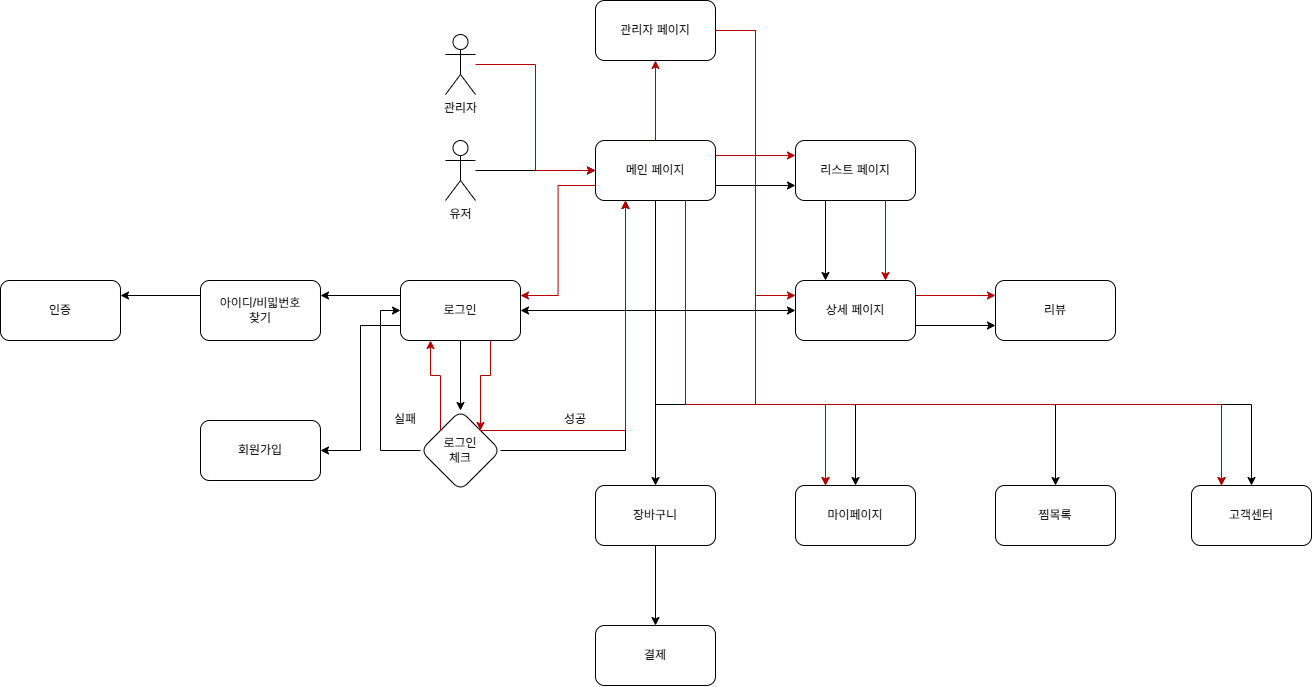

The diagram above was exported from draw.io. Its source (the exported page's mxGraphModel, read from the mxfile embedded in the PNG):
<mxGraphModel dx="1489" dy="803" grid="1" gridSize="10" guides="1" tooltips="1" connect="1" arrows="1" fold="1" page="1" pageScale="1" pageWidth="1920" pageHeight="1200" math="0" shadow="0">
  <root>
    <mxCell id="0" />
    <mxCell id="1" parent="0" />
    <mxCell id="1UFh93E1z62NpskY7VLW-3" edge="1" parent="1" source="1UFh93E1z62NpskY7VLW-1" style="edgeStyle=orthogonalEdgeStyle;rounded=0;orthogonalLoop=1;jettySize=auto;html=1;" target="1UFh93E1z62NpskY7VLW-2" value="">
      <mxGeometry relative="1" as="geometry" />
    </mxCell>
    <mxCell id="1UFh93E1z62NpskY7VLW-1" parent="1" style="shape=umlActor;verticalLabelPosition=bottom;verticalAlign=top;html=1;outlineConnect=0;" value="유저" vertex="1">
      <mxGeometry height="60" width="30" x="750" y="296" as="geometry" />
    </mxCell>
    <mxCell id="1UFh93E1z62NpskY7VLW-5" edge="1" parent="1" source="1UFh93E1z62NpskY7VLW-2" style="edgeStyle=orthogonalEdgeStyle;rounded=0;orthogonalLoop=1;jettySize=auto;html=1;exitX=1;exitY=0.25;exitDx=0;exitDy=0;entryX=0;entryY=0.25;entryDx=0;entryDy=0;fillColor=#e51400;strokeColor=#B20000;" target="1UFh93E1z62NpskY7VLW-4" value="">
      <mxGeometry relative="1" as="geometry" />
    </mxCell>
    <mxCell id="1UFh93E1z62NpskY7VLW-39" edge="1" parent="1" source="1UFh93E1z62NpskY7VLW-2" style="edgeStyle=orthogonalEdgeStyle;rounded=0;orthogonalLoop=1;jettySize=auto;html=1;fillColor=#e51400;strokeColor=#B20000;" target="1UFh93E1z62NpskY7VLW-38" value="">
      <mxGeometry relative="1" as="geometry" />
    </mxCell>
    <mxCell id="1UFh93E1z62NpskY7VLW-2" parent="1" style="rounded=1;whiteSpace=wrap;html=1;verticalAlign=middle;" value="메인 페이지" vertex="1">
      <mxGeometry height="60" width="120" x="900" y="296" as="geometry" />
    </mxCell>
    <mxCell id="1UFh93E1z62NpskY7VLW-7" edge="1" parent="1" source="1UFh93E1z62NpskY7VLW-4" style="edgeStyle=orthogonalEdgeStyle;rounded=0;orthogonalLoop=1;jettySize=auto;html=1;entryX=0.25;entryY=0;entryDx=0;entryDy=0;exitX=0.25;exitY=1;exitDx=0;exitDy=0;" target="1UFh93E1z62NpskY7VLW-6" value="">
      <mxGeometry relative="1" as="geometry" />
    </mxCell>
    <mxCell id="1UFh93E1z62NpskY7VLW-4" parent="1" style="rounded=1;whiteSpace=wrap;html=1;verticalAlign=middle;" value="리스트 페이지" vertex="1">
      <mxGeometry height="60" width="120" x="1100" y="296" as="geometry" />
    </mxCell>
    <mxCell id="1UFh93E1z62NpskY7VLW-10" edge="1" parent="1" source="1UFh93E1z62NpskY7VLW-6" style="edgeStyle=orthogonalEdgeStyle;rounded=0;orthogonalLoop=1;jettySize=auto;html=1;exitX=1;exitY=0.75;exitDx=0;exitDy=0;entryX=0;entryY=0.75;entryDx=0;entryDy=0;" target="1UFh93E1z62NpskY7VLW-9" value="">
      <mxGeometry relative="1" as="geometry" />
    </mxCell>
    <mxCell id="1UFh93E1z62NpskY7VLW-6" parent="1" style="rounded=1;whiteSpace=wrap;html=1;verticalAlign=middle;" value="상세 페이지" vertex="1">
      <mxGeometry height="60" width="120" x="1100" y="436" as="geometry" />
    </mxCell>
    <mxCell id="1UFh93E1z62NpskY7VLW-8" edge="1" parent="1" source="1UFh93E1z62NpskY7VLW-2" style="edgeStyle=orthogonalEdgeStyle;rounded=0;orthogonalLoop=1;jettySize=auto;html=1;entryX=0;entryY=0.5;entryDx=0;entryDy=0;exitX=0.5;exitY=1;exitDx=0;exitDy=0;" target="1UFh93E1z62NpskY7VLW-6" value="">
      <mxGeometry relative="1" as="geometry">
        <mxPoint x="959.4100000000001" y="376" as="sourcePoint" />
        <mxPoint x="959.4100000000001" y="456" as="targetPoint" />
      </mxGeometry>
    </mxCell>
    <mxCell id="1UFh93E1z62NpskY7VLW-9" parent="1" style="rounded=1;whiteSpace=wrap;html=1;verticalAlign=middle;" value="리뷰" vertex="1">
      <mxGeometry height="60" width="120" x="1300" y="436" as="geometry" />
    </mxCell>
    <mxCell id="1UFh93E1z62NpskY7VLW-14" edge="1" parent="1" source="1UFh93E1z62NpskY7VLW-11" style="edgeStyle=orthogonalEdgeStyle;rounded=0;orthogonalLoop=1;jettySize=auto;html=1;" target="1UFh93E1z62NpskY7VLW-13" value="">
      <mxGeometry relative="1" as="geometry" />
    </mxCell>
    <mxCell id="1UFh93E1z62NpskY7VLW-21" edge="1" parent="1" source="1UFh93E1z62NpskY7VLW-11" style="edgeStyle=orthogonalEdgeStyle;rounded=0;orthogonalLoop=1;jettySize=auto;html=1;exitX=0;exitY=0.25;exitDx=0;exitDy=0;entryX=1;entryY=0.25;entryDx=0;entryDy=0;" target="1UFh93E1z62NpskY7VLW-20" value="">
      <mxGeometry relative="1" as="geometry" />
    </mxCell>
    <mxCell id="1UFh93E1z62NpskY7VLW-11" parent="1" style="rounded=1;whiteSpace=wrap;html=1;verticalAlign=middle;" value="로그인" vertex="1">
      <mxGeometry height="60" width="120" x="705" y="436" as="geometry" />
    </mxCell>
    <mxCell id="1UFh93E1z62NpskY7VLW-12" edge="1" parent="1" source="1UFh93E1z62NpskY7VLW-2" style="edgeStyle=orthogonalEdgeStyle;rounded=0;orthogonalLoop=1;jettySize=auto;html=1;entryX=1;entryY=0.5;entryDx=0;entryDy=0;exitX=0.5;exitY=1;exitDx=0;exitDy=0;" target="1UFh93E1z62NpskY7VLW-11" value="">
      <mxGeometry relative="1" as="geometry">
        <mxPoint x="860" y="476" as="sourcePoint" />
        <mxPoint x="1000" y="586" as="targetPoint" />
      </mxGeometry>
    </mxCell>
    <mxCell id="1UFh93E1z62NpskY7VLW-13" parent="1" style="rhombus;whiteSpace=wrap;html=1;rounded=1;" value="로그인&lt;div&gt;체크&lt;/div&gt;" vertex="1">
      <mxGeometry height="80" width="80" x="725" y="566" as="geometry" />
    </mxCell>
    <mxCell id="1UFh93E1z62NpskY7VLW-15" edge="1" parent="1" source="1UFh93E1z62NpskY7VLW-13" style="edgeStyle=orthogonalEdgeStyle;rounded=0;orthogonalLoop=1;jettySize=auto;html=1;entryX=0.25;entryY=1;entryDx=0;entryDy=0;exitX=1;exitY=0.5;exitDx=0;exitDy=0;" target="1UFh93E1z62NpskY7VLW-2" value="">
      <mxGeometry relative="1" as="geometry">
        <mxPoint x="1075" y="516" as="sourcePoint" />
        <mxPoint x="940" y="626" as="targetPoint" />
      </mxGeometry>
    </mxCell>
    <mxCell id="1UFh93E1z62NpskY7VLW-16" parent="1" style="text;html=1;whiteSpace=wrap;strokeColor=none;fillColor=none;align=center;verticalAlign=middle;rounded=0;" value="성공" vertex="1">
      <mxGeometry height="30" width="60" x="850" y="560" as="geometry" />
    </mxCell>
    <mxCell id="1UFh93E1z62NpskY7VLW-18" edge="1" parent="1" source="1UFh93E1z62NpskY7VLW-13" style="edgeStyle=orthogonalEdgeStyle;rounded=0;orthogonalLoop=1;jettySize=auto;html=1;entryX=0;entryY=0.5;entryDx=0;entryDy=0;exitX=0;exitY=0.5;exitDx=0;exitDy=0;" target="1UFh93E1z62NpskY7VLW-11" value="">
      <mxGeometry relative="1" as="geometry">
        <mxPoint x="920" y="616" as="sourcePoint" />
        <mxPoint x="920" y="686" as="targetPoint" />
      </mxGeometry>
    </mxCell>
    <mxCell id="1UFh93E1z62NpskY7VLW-19" parent="1" style="text;html=1;whiteSpace=wrap;strokeColor=none;fillColor=none;align=center;verticalAlign=middle;rounded=0;" value="실패" vertex="1">
      <mxGeometry height="30" width="60" x="680" y="560" as="geometry" />
    </mxCell>
    <mxCell id="1UFh93E1z62NpskY7VLW-23" edge="1" parent="1" source="1UFh93E1z62NpskY7VLW-20" style="edgeStyle=orthogonalEdgeStyle;rounded=0;orthogonalLoop=1;jettySize=auto;html=1;exitX=0;exitY=0.25;exitDx=0;exitDy=0;entryX=1;entryY=0.25;entryDx=0;entryDy=0;" target="1UFh93E1z62NpskY7VLW-22" value="">
      <mxGeometry relative="1" as="geometry" />
    </mxCell>
    <mxCell id="1UFh93E1z62NpskY7VLW-20" parent="1" style="rounded=1;whiteSpace=wrap;html=1;verticalAlign=middle;" value="아이디/비밃번호&lt;div&gt;찾기&lt;/div&gt;" vertex="1">
      <mxGeometry height="60" width="120" x="505" y="436" as="geometry" />
    </mxCell>
    <mxCell id="1UFh93E1z62NpskY7VLW-22" parent="1" style="rounded=1;whiteSpace=wrap;html=1;verticalAlign=middle;" value="인증" vertex="1">
      <mxGeometry height="60" width="120" x="305" y="436" as="geometry" />
    </mxCell>
    <mxCell id="1UFh93E1z62NpskY7VLW-24" parent="1" style="rounded=1;whiteSpace=wrap;html=1;verticalAlign=middle;" value="회원가입" vertex="1">
      <mxGeometry height="60" width="120" x="505" y="576" as="geometry" />
    </mxCell>
    <mxCell id="1UFh93E1z62NpskY7VLW-25" edge="1" parent="1" source="1UFh93E1z62NpskY7VLW-11" style="edgeStyle=orthogonalEdgeStyle;rounded=0;orthogonalLoop=1;jettySize=auto;html=1;exitX=0;exitY=0.75;exitDx=0;exitDy=0;entryX=1;entryY=0.5;entryDx=0;entryDy=0;" target="1UFh93E1z62NpskY7VLW-24" value="">
      <mxGeometry relative="1" as="geometry">
        <mxPoint x="746" y="464" as="sourcePoint" />
        <mxPoint x="666" y="464" as="targetPoint" />
      </mxGeometry>
    </mxCell>
    <mxCell id="1UFh93E1z62NpskY7VLW-29" edge="1" parent="1" source="1UFh93E1z62NpskY7VLW-26" style="edgeStyle=orthogonalEdgeStyle;rounded=0;orthogonalLoop=1;jettySize=auto;html=1;" target="1UFh93E1z62NpskY7VLW-28" value="">
      <mxGeometry relative="1" as="geometry" />
    </mxCell>
    <mxCell id="1UFh93E1z62NpskY7VLW-26" parent="1" style="rounded=1;whiteSpace=wrap;html=1;verticalAlign=middle;" value="장바구니" vertex="1">
      <mxGeometry height="60" width="120" x="900" y="641" as="geometry" />
    </mxCell>
    <mxCell id="1UFh93E1z62NpskY7VLW-27" edge="1" parent="1" source="1UFh93E1z62NpskY7VLW-2" style="edgeStyle=orthogonalEdgeStyle;rounded=0;orthogonalLoop=1;jettySize=auto;html=1;exitX=0.5;exitY=1;exitDx=0;exitDy=0;" target="1UFh93E1z62NpskY7VLW-26" value="">
      <mxGeometry relative="1" as="geometry">
        <mxPoint x="1266" y="524" as="sourcePoint" />
        <mxPoint x="1266" y="604" as="targetPoint" />
      </mxGeometry>
    </mxCell>
    <mxCell id="1UFh93E1z62NpskY7VLW-28" parent="1" style="rounded=1;whiteSpace=wrap;html=1;verticalAlign=middle;" value="결제" vertex="1">
      <mxGeometry height="60" width="120" x="900" y="781" as="geometry" />
    </mxCell>
    <mxCell id="1UFh93E1z62NpskY7VLW-30" parent="1" style="rounded=1;whiteSpace=wrap;html=1;verticalAlign=middle;" value="마이페이지" vertex="1">
      <mxGeometry height="60" width="120" x="1100" y="641" as="geometry" />
    </mxCell>
    <mxCell id="1UFh93E1z62NpskY7VLW-31" edge="1" parent="1" source="1UFh93E1z62NpskY7VLW-2" style="edgeStyle=orthogonalEdgeStyle;rounded=0;orthogonalLoop=1;jettySize=auto;html=1;exitX=0.5;exitY=1;exitDx=0;exitDy=0;entryX=0.5;entryY=0;entryDx=0;entryDy=0;" target="1UFh93E1z62NpskY7VLW-30" value="">
      <mxGeometry relative="1" as="geometry">
        <Array as="points">
          <mxPoint x="960" y="560" />
          <mxPoint x="1160" y="560" />
        </Array>
        <mxPoint x="1186" y="544" as="sourcePoint" />
        <mxPoint x="1186" y="892" as="targetPoint" />
      </mxGeometry>
    </mxCell>
    <mxCell id="1UFh93E1z62NpskY7VLW-32" parent="1" style="rounded=1;whiteSpace=wrap;html=1;verticalAlign=middle;" value="찜목록" vertex="1">
      <mxGeometry height="60" width="120" x="1300" y="641" as="geometry" />
    </mxCell>
    <mxCell id="1UFh93E1z62NpskY7VLW-33" edge="1" parent="1" source="1UFh93E1z62NpskY7VLW-2" style="edgeStyle=orthogonalEdgeStyle;rounded=0;orthogonalLoop=1;jettySize=auto;html=1;exitX=0.5;exitY=1;exitDx=0;exitDy=0;entryX=0.5;entryY=0;entryDx=0;entryDy=0;" target="1UFh93E1z62NpskY7VLW-32" value="">
      <mxGeometry relative="1" as="geometry">
        <Array as="points">
          <mxPoint x="960" y="560" />
          <mxPoint x="1360" y="560" />
        </Array>
        <mxPoint x="1046" y="534" as="sourcePoint" />
        <mxPoint x="1246" y="882" as="targetPoint" />
      </mxGeometry>
    </mxCell>
    <mxCell id="1UFh93E1z62NpskY7VLW-34" parent="1" style="rounded=1;whiteSpace=wrap;html=1;verticalAlign=middle;" value="고객센터" vertex="1">
      <mxGeometry height="60" width="120" x="1496" y="641" as="geometry" />
    </mxCell>
    <mxCell id="1UFh93E1z62NpskY7VLW-35" edge="1" parent="1" source="1UFh93E1z62NpskY7VLW-2" style="edgeStyle=orthogonalEdgeStyle;rounded=0;orthogonalLoop=1;jettySize=auto;html=1;exitX=0.5;exitY=1;exitDx=0;exitDy=0;entryX=0.5;entryY=0;entryDx=0;entryDy=0;" target="1UFh93E1z62NpskY7VLW-34" value="">
      <mxGeometry relative="1" as="geometry">
        <Array as="points">
          <mxPoint x="960" y="560" />
          <mxPoint x="1556" y="560" />
        </Array>
        <mxPoint x="1036" y="524" as="sourcePoint" />
        <mxPoint x="1436" y="872" as="targetPoint" />
      </mxGeometry>
    </mxCell>
    <mxCell id="1UFh93E1z62NpskY7VLW-36" parent="1" style="shape=umlActor;verticalLabelPosition=bottom;verticalAlign=top;html=1;outlineConnect=0;" value="관리자" vertex="1">
      <mxGeometry height="60" width="30" x="750" y="190" as="geometry" />
    </mxCell>
    <mxCell id="1UFh93E1z62NpskY7VLW-37" edge="1" parent="1" source="1UFh93E1z62NpskY7VLW-36" style="edgeStyle=orthogonalEdgeStyle;rounded=0;orthogonalLoop=1;jettySize=auto;html=1;entryX=0;entryY=0.5;entryDx=0;entryDy=0;fillColor=#e51400;strokeColor=#B20000;" target="1UFh93E1z62NpskY7VLW-2" value="">
      <mxGeometry relative="1" as="geometry">
        <mxPoint x="880" y="290" as="sourcePoint" />
        <mxPoint x="1000" y="290" as="targetPoint" />
      </mxGeometry>
    </mxCell>
    <mxCell id="1UFh93E1z62NpskY7VLW-38" parent="1" style="rounded=1;whiteSpace=wrap;html=1;verticalAlign=middle;" value="관리자 페이지" vertex="1">
      <mxGeometry height="60" width="120" x="900" y="156" as="geometry" />
    </mxCell>
    <mxCell id="1UFh93E1z62NpskY7VLW-40" edge="1" parent="1" source="1UFh93E1z62NpskY7VLW-2" style="edgeStyle=orthogonalEdgeStyle;rounded=0;orthogonalLoop=1;jettySize=auto;html=1;exitX=1;exitY=0.75;exitDx=0;exitDy=0;entryX=0;entryY=0.75;entryDx=0;entryDy=0;" target="1UFh93E1z62NpskY7VLW-4" value="">
      <mxGeometry relative="1" as="geometry">
        <mxPoint x="1080" y="350" as="sourcePoint" />
        <mxPoint x="1160" y="350" as="targetPoint" />
      </mxGeometry>
    </mxCell>
    <mxCell id="1UFh93E1z62NpskY7VLW-41" edge="1" parent="1" source="1UFh93E1z62NpskY7VLW-4" style="edgeStyle=orthogonalEdgeStyle;rounded=0;orthogonalLoop=1;jettySize=auto;html=1;entryX=0.75;entryY=0;entryDx=0;entryDy=0;exitX=0.75;exitY=1;exitDx=0;exitDy=0;fillColor=#e51400;strokeColor=#B20000;" target="1UFh93E1z62NpskY7VLW-6" value="">
      <mxGeometry relative="1" as="geometry">
        <mxPoint x="1130" y="390" as="sourcePoint" />
        <mxPoint x="1130" y="470" as="targetPoint" />
      </mxGeometry>
    </mxCell>
    <mxCell id="1UFh93E1z62NpskY7VLW-42" edge="1" parent="1" source="1UFh93E1z62NpskY7VLW-38" style="edgeStyle=orthogonalEdgeStyle;rounded=0;orthogonalLoop=1;jettySize=auto;html=1;exitX=1;exitY=0.5;exitDx=0;exitDy=0;entryX=0;entryY=0.25;entryDx=0;entryDy=0;fillColor=#e51400;strokeColor=#B20000;" target="1UFh93E1z62NpskY7VLW-6" value="">
      <mxGeometry relative="1" as="geometry">
        <mxPoint x="1290" y="500" as="sourcePoint" />
        <mxPoint x="1100" y="470" as="targetPoint" />
      </mxGeometry>
    </mxCell>
    <mxCell id="1UFh93E1z62NpskY7VLW-43" edge="1" parent="1" source="1UFh93E1z62NpskY7VLW-6" style="edgeStyle=orthogonalEdgeStyle;rounded=0;orthogonalLoop=1;jettySize=auto;html=1;exitX=1;exitY=0.25;exitDx=0;exitDy=0;entryX=0;entryY=0.25;entryDx=0;entryDy=0;fillColor=#e51400;strokeColor=#B20000;" target="1UFh93E1z62NpskY7VLW-9" value="">
      <mxGeometry relative="1" as="geometry">
        <mxPoint x="1050" y="400" as="sourcePoint" />
        <mxPoint x="1130" y="680" as="targetPoint" />
      </mxGeometry>
    </mxCell>
    <mxCell id="1UFh93E1z62NpskY7VLW-44" edge="1" parent="1" source="1UFh93E1z62NpskY7VLW-38" style="edgeStyle=orthogonalEdgeStyle;rounded=0;orthogonalLoop=1;jettySize=auto;html=1;exitX=1;exitY=0.5;exitDx=0;exitDy=0;entryX=0.25;entryY=0;entryDx=0;entryDy=0;fillColor=#e51400;strokeColor=#B20000;" target="1UFh93E1z62NpskY7VLW-30" value="">
      <mxGeometry relative="1" as="geometry">
        <Array as="points">
          <mxPoint x="1060" y="186" />
          <mxPoint x="1060" y="560" />
          <mxPoint x="1130" y="560" />
        </Array>
        <mxPoint x="1070" y="260" as="sourcePoint" />
        <mxPoint x="1150" y="525" as="targetPoint" />
      </mxGeometry>
    </mxCell>
    <mxCell id="1UFh93E1z62NpskY7VLW-45" edge="1" parent="1" source="1UFh93E1z62NpskY7VLW-2" style="edgeStyle=orthogonalEdgeStyle;rounded=0;orthogonalLoop=1;jettySize=auto;html=1;entryX=1;entryY=0.25;entryDx=0;entryDy=0;fillColor=#e51400;strokeColor=#B20000;exitX=0;exitY=0.75;exitDx=0;exitDy=0;" target="1UFh93E1z62NpskY7VLW-11" value="">
      <mxGeometry relative="1" as="geometry">
        <mxPoint x="850" y="360" as="sourcePoint" />
        <mxPoint x="970" y="466" as="targetPoint" />
      </mxGeometry>
    </mxCell>
    <mxCell id="1UFh93E1z62NpskY7VLW-46" edge="1" parent="1" source="1UFh93E1z62NpskY7VLW-11" style="edgeStyle=orthogonalEdgeStyle;rounded=0;orthogonalLoop=1;jettySize=auto;html=1;entryX=1;entryY=0;entryDx=0;entryDy=0;fillColor=#e51400;strokeColor=#B20000;exitX=0.75;exitY=1;exitDx=0;exitDy=0;" target="1UFh93E1z62NpskY7VLW-13" value="">
      <mxGeometry relative="1" as="geometry">
        <mxPoint x="830" y="360" as="sourcePoint" />
        <mxPoint x="950" y="466" as="targetPoint" />
      </mxGeometry>
    </mxCell>
    <mxCell id="1UFh93E1z62NpskY7VLW-47" edge="1" parent="1" source="1UFh93E1z62NpskY7VLW-13" style="edgeStyle=orthogonalEdgeStyle;rounded=0;orthogonalLoop=1;jettySize=auto;html=1;entryX=0.25;entryY=1;entryDx=0;entryDy=0;fillColor=#e51400;strokeColor=#B20000;exitX=1;exitY=0;exitDx=0;exitDy=0;" target="1UFh93E1z62NpskY7VLW-2" value="">
      <mxGeometry relative="1" as="geometry">
        <mxPoint x="860" y="530" as="sourcePoint" />
        <mxPoint x="850" y="620" as="targetPoint" />
      </mxGeometry>
    </mxCell>
    <mxCell id="1UFh93E1z62NpskY7VLW-49" edge="1" parent="1" source="1UFh93E1z62NpskY7VLW-13" style="edgeStyle=orthogonalEdgeStyle;rounded=0;orthogonalLoop=1;jettySize=auto;html=1;entryX=0.25;entryY=1;entryDx=0;entryDy=0;fillColor=#e51400;strokeColor=#B20000;exitX=0;exitY=0;exitDx=0;exitDy=0;" target="1UFh93E1z62NpskY7VLW-11" value="">
      <mxGeometry relative="1" as="geometry">
        <mxPoint x="810" y="530" as="sourcePoint" />
        <mxPoint x="800" y="620" as="targetPoint" />
      </mxGeometry>
    </mxCell>
    <mxCell id="expjUzCfWNWF5hwSSyjx-1" edge="1" parent="1" source="1UFh93E1z62NpskY7VLW-38" style="edgeStyle=orthogonalEdgeStyle;rounded=0;orthogonalLoop=1;jettySize=auto;html=1;exitX=1;exitY=0.5;exitDx=0;exitDy=0;entryX=0.25;entryY=0;entryDx=0;entryDy=0;fillColor=#e51400;strokeColor=#B20000;" target="1UFh93E1z62NpskY7VLW-34" value="">
      <mxGeometry relative="1" as="geometry">
        <Array as="points">
          <mxPoint x="1060" y="186" />
          <mxPoint x="1060" y="560" />
          <mxPoint x="1526" y="560" />
        </Array>
        <mxPoint x="1170" y="270" as="sourcePoint" />
        <mxPoint x="1280" y="725" as="targetPoint" />
      </mxGeometry>
    </mxCell>
    <mxCell id="expjUzCfWNWF5hwSSyjx-3" edge="1" parent="1" source="1UFh93E1z62NpskY7VLW-2" style="edgeStyle=orthogonalEdgeStyle;rounded=0;orthogonalLoop=1;jettySize=auto;html=1;entryX=0.25;entryY=0;entryDx=0;entryDy=0;exitX=0.75;exitY=1;exitDx=0;exitDy=0;fillColor=#e51400;strokeColor=#B20000;" target="1UFh93E1z62NpskY7VLW-30" value="">
      <mxGeometry relative="1" as="geometry">
        <Array as="points">
          <mxPoint x="990" y="560" />
          <mxPoint x="1130" y="560" />
        </Array>
        <mxPoint x="1230" y="380" as="sourcePoint" />
        <mxPoint x="1230" y="460" as="targetPoint" />
      </mxGeometry>
    </mxCell>
    <mxCell id="expjUzCfWNWF5hwSSyjx-4" edge="1" parent="1" source="1UFh93E1z62NpskY7VLW-2" style="edgeStyle=orthogonalEdgeStyle;rounded=0;orthogonalLoop=1;jettySize=auto;html=1;entryX=0.25;entryY=0;entryDx=0;entryDy=0;exitX=0.75;exitY=1;exitDx=0;exitDy=0;fillColor=#e51400;strokeColor=#B20000;" target="1UFh93E1z62NpskY7VLW-34" value="">
      <mxGeometry relative="1" as="geometry">
        <Array as="points">
          <mxPoint x="990" y="560" />
          <mxPoint x="1526" y="560" />
        </Array>
        <mxPoint x="1290" y="530" as="sourcePoint" />
        <mxPoint x="1430" y="815" as="targetPoint" />
      </mxGeometry>
    </mxCell>
  </root>
</mxGraphModel>